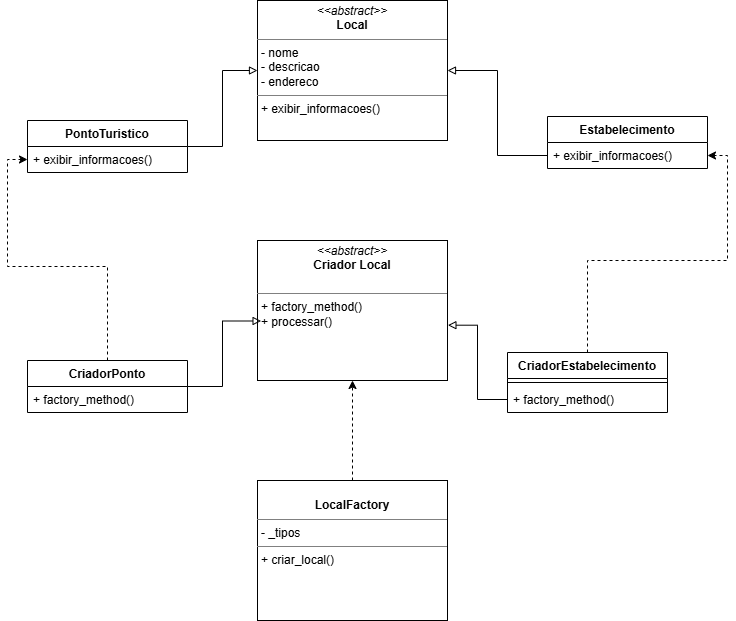

The diagram above was exported from draw.io. Its source (the exported page's mxGraphModel, read from the mxfile embedded in the PNG):
<mxGraphModel dx="1402" dy="1119" grid="1" gridSize="10" guides="1" tooltips="1" connect="1" arrows="1" fold="1" page="1" pageScale="1" pageWidth="827" pageHeight="1169" math="0" shadow="0">
  <root>
    <mxCell id="0" />
    <mxCell id="1" parent="0" />
    <mxCell id="S-U89Vzw8uhXsB56qOlZ-5" parent="1" style="verticalAlign=top;align=left;overflow=fill;html=1;whiteSpace=wrap;" value="&lt;p style=&quot;margin:0px;margin-top:4px;text-align:center;&quot;&gt;&lt;i&gt;&amp;lt;&amp;lt;abstract&amp;gt;&amp;gt;&lt;/i&gt;&lt;br&gt;&lt;b&gt;Local&lt;/b&gt;&lt;/p&gt;&lt;hr size=&quot;1&quot; style=&quot;border-style:solid;&quot;&gt;&lt;p style=&quot;margin:0px;margin-left:4px;&quot;&gt;- nome&lt;br&gt;- descricao&lt;/p&gt;&lt;p style=&quot;margin:0px;margin-left:4px;&quot;&gt;- endereco&lt;/p&gt;&lt;hr size=&quot;1&quot; style=&quot;border-style:solid;&quot;&gt;&lt;p style=&quot;margin:0px;margin-left:4px;&quot;&gt;+ exibir_informacoes()&lt;br&gt;&lt;/p&gt;" vertex="1">
      <mxGeometry height="140" width="190" x="290" as="geometry" />
    </mxCell>
    <mxCell id="S-U89Vzw8uhXsB56qOlZ-23" edge="1" parent="1" source="S-U89Vzw8uhXsB56qOlZ-6" style="edgeStyle=orthogonalEdgeStyle;rounded=0;orthogonalLoop=1;jettySize=auto;html=1;entryX=0;entryY=0.5;entryDx=0;entryDy=0;endArrow=block;endFill=0;" target="S-U89Vzw8uhXsB56qOlZ-5">
      <mxGeometry relative="1" as="geometry" />
    </mxCell>
    <mxCell id="S-U89Vzw8uhXsB56qOlZ-6" parent="1" style="swimlane;fontStyle=1;align=center;verticalAlign=top;childLayout=stackLayout;horizontal=1;startSize=26;horizontalStack=0;resizeParent=1;resizeParentMax=0;resizeLast=0;collapsible=1;marginBottom=0;whiteSpace=wrap;html=1;" value="PontoTuristico" vertex="1">
      <mxGeometry height="52" width="160" x="60" y="120" as="geometry" />
    </mxCell>
    <mxCell id="S-U89Vzw8uhXsB56qOlZ-9" parent="S-U89Vzw8uhXsB56qOlZ-6" style="text;strokeColor=none;fillColor=none;align=left;verticalAlign=top;spacingLeft=4;spacingRight=4;overflow=hidden;rotatable=0;points=[[0,0.5],[1,0.5]];portConstraint=eastwest;whiteSpace=wrap;html=1;" value="+ exibir_informacoes()" vertex="1">
      <mxGeometry height="26" width="160" y="26" as="geometry" />
    </mxCell>
    <mxCell id="S-U89Vzw8uhXsB56qOlZ-10" parent="1" style="swimlane;fontStyle=1;align=center;verticalAlign=top;childLayout=stackLayout;horizontal=1;startSize=26;horizontalStack=0;resizeParent=1;resizeParentMax=0;resizeLast=0;collapsible=1;marginBottom=0;whiteSpace=wrap;html=1;" value="Estabelecimento&lt;div&gt;&lt;br&gt;&lt;/div&gt;" vertex="1">
      <mxGeometry height="52" width="160" x="580" y="116" as="geometry" />
    </mxCell>
    <mxCell id="S-U89Vzw8uhXsB56qOlZ-12" parent="S-U89Vzw8uhXsB56qOlZ-10" style="text;strokeColor=none;fillColor=none;align=left;verticalAlign=top;spacingLeft=4;spacingRight=4;overflow=hidden;rotatable=0;points=[[0,0.5],[1,0.5]];portConstraint=eastwest;whiteSpace=wrap;html=1;" value="+ exibir_informacoes()" vertex="1">
      <mxGeometry height="26" width="160" y="26" as="geometry" />
    </mxCell>
    <mxCell id="S-U89Vzw8uhXsB56qOlZ-13" parent="1" style="verticalAlign=top;align=left;overflow=fill;html=1;whiteSpace=wrap;" value="&lt;p style=&quot;margin:0px;margin-top:4px;text-align:center;&quot;&gt;&lt;i&gt;&amp;lt;&amp;lt;abstract&amp;gt;&amp;gt;&lt;/i&gt;&lt;br&gt;&lt;b&gt;Criador Local&lt;/b&gt;&lt;/p&gt;&lt;br&gt;&lt;hr size=&quot;1&quot; style=&quot;border-style:solid;&quot;&gt;&lt;p style=&quot;margin:0px;margin-left:4px;&quot;&gt;+ factory_method()&lt;/p&gt;&lt;p style=&quot;margin:0px;margin-left:4px;&quot;&gt;+ processar()&lt;/p&gt;" vertex="1">
      <mxGeometry height="140" width="190" x="290" y="240" as="geometry" />
    </mxCell>
    <mxCell id="S-U89Vzw8uhXsB56qOlZ-29" edge="1" parent="1" source="S-U89Vzw8uhXsB56qOlZ-14" style="rounded=0;orthogonalLoop=1;jettySize=auto;html=1;entryX=0;entryY=0.5;entryDx=0;entryDy=0;edgeStyle=orthogonalEdgeStyle;dashed=1;" target="S-U89Vzw8uhXsB56qOlZ-9">
      <mxGeometry relative="1" as="geometry" />
    </mxCell>
    <mxCell id="S-U89Vzw8uhXsB56qOlZ-14" parent="1" style="swimlane;fontStyle=1;align=center;verticalAlign=top;childLayout=stackLayout;horizontal=1;startSize=26;horizontalStack=0;resizeParent=1;resizeParentMax=0;resizeLast=0;collapsible=1;marginBottom=0;whiteSpace=wrap;html=1;" value="CriadorPonto" vertex="1">
      <mxGeometry height="52" width="160" x="60" y="360" as="geometry" />
    </mxCell>
    <mxCell id="S-U89Vzw8uhXsB56qOlZ-16" parent="S-U89Vzw8uhXsB56qOlZ-14" style="text;strokeColor=none;fillColor=none;align=left;verticalAlign=top;spacingLeft=4;spacingRight=4;overflow=hidden;rotatable=0;points=[[0,0.5],[1,0.5]];portConstraint=eastwest;whiteSpace=wrap;html=1;" value="+ factory_method()" vertex="1">
      <mxGeometry height="26" width="160" y="26" as="geometry" />
    </mxCell>
    <mxCell id="S-U89Vzw8uhXsB56qOlZ-30" edge="1" parent="1" source="S-U89Vzw8uhXsB56qOlZ-17" style="edgeStyle=orthogonalEdgeStyle;rounded=0;orthogonalLoop=1;jettySize=auto;html=1;exitX=0.5;exitY=0;exitDx=0;exitDy=0;entryX=1;entryY=0.5;entryDx=0;entryDy=0;dashed=1;" target="S-U89Vzw8uhXsB56qOlZ-12">
      <mxGeometry relative="1" as="geometry" />
    </mxCell>
    <mxCell id="S-U89Vzw8uhXsB56qOlZ-17" parent="1" style="swimlane;fontStyle=1;align=center;verticalAlign=top;childLayout=stackLayout;horizontal=1;startSize=26;horizontalStack=0;resizeParent=1;resizeParentMax=0;resizeLast=0;collapsible=1;marginBottom=0;whiteSpace=wrap;html=1;" value="CriadorEstabelecimento" vertex="1">
      <mxGeometry height="60" width="160" x="540" y="352" as="geometry" />
    </mxCell>
    <mxCell id="S-U89Vzw8uhXsB56qOlZ-18" parent="S-U89Vzw8uhXsB56qOlZ-17" style="line;strokeWidth=1;fillColor=none;align=left;verticalAlign=middle;spacingTop=-1;spacingLeft=3;spacingRight=3;rotatable=0;labelPosition=right;points=[];portConstraint=eastwest;strokeColor=inherit;" value="" vertex="1">
      <mxGeometry height="8" width="160" y="26" as="geometry" />
    </mxCell>
    <mxCell id="S-U89Vzw8uhXsB56qOlZ-19" parent="S-U89Vzw8uhXsB56qOlZ-17" style="text;strokeColor=none;fillColor=none;align=left;verticalAlign=top;spacingLeft=4;spacingRight=4;overflow=hidden;rotatable=0;points=[[0,0.5],[1,0.5]];portConstraint=eastwest;whiteSpace=wrap;html=1;" value="+ factory_method()" vertex="1">
      <mxGeometry height="26" width="160" y="34" as="geometry" />
    </mxCell>
    <mxCell id="S-U89Vzw8uhXsB56qOlZ-31" edge="1" parent="1" source="S-U89Vzw8uhXsB56qOlZ-20" style="edgeStyle=orthogonalEdgeStyle;rounded=0;orthogonalLoop=1;jettySize=auto;html=1;entryX=0.5;entryY=1;entryDx=0;entryDy=0;dashed=1;" target="S-U89Vzw8uhXsB56qOlZ-13">
      <mxGeometry relative="1" as="geometry" />
    </mxCell>
    <mxCell id="S-U89Vzw8uhXsB56qOlZ-20" parent="1" style="verticalAlign=top;align=left;overflow=fill;html=1;whiteSpace=wrap;" value="&lt;p style=&quot;margin:0px;margin-top:4px;text-align:center;&quot;&gt;&lt;br&gt;&lt;b&gt;LocalFactory&lt;/b&gt;&lt;/p&gt;&lt;hr size=&quot;1&quot; style=&quot;border-style:solid;&quot;&gt;&lt;p style=&quot;margin:0px;margin-left:4px;&quot;&gt;- _tipos&lt;br&gt;&lt;/p&gt;&lt;hr size=&quot;1&quot; style=&quot;border-style:solid;&quot;&gt;&lt;p style=&quot;margin:0px;margin-left:4px;&quot;&gt;+ criar_local()&lt;br&gt;&lt;/p&gt;" vertex="1">
      <mxGeometry height="140" width="190" x="290" y="480" as="geometry" />
    </mxCell>
    <mxCell id="S-U89Vzw8uhXsB56qOlZ-24" edge="1" parent="1" source="S-U89Vzw8uhXsB56qOlZ-12" style="edgeStyle=orthogonalEdgeStyle;rounded=0;orthogonalLoop=1;jettySize=auto;html=1;entryX=1;entryY=0.5;entryDx=0;entryDy=0;endArrow=block;endFill=0;" target="S-U89Vzw8uhXsB56qOlZ-5">
      <mxGeometry relative="1" as="geometry" />
    </mxCell>
    <mxCell id="S-U89Vzw8uhXsB56qOlZ-25" edge="1" parent="1" source="S-U89Vzw8uhXsB56qOlZ-14" style="edgeStyle=orthogonalEdgeStyle;rounded=0;orthogonalLoop=1;jettySize=auto;html=1;entryX=0.019;entryY=0.575;entryDx=0;entryDy=0;entryPerimeter=0;endArrow=block;endFill=0;" target="S-U89Vzw8uhXsB56qOlZ-13">
      <mxGeometry relative="1" as="geometry" />
    </mxCell>
    <mxCell id="S-U89Vzw8uhXsB56qOlZ-27" edge="1" parent="1" source="S-U89Vzw8uhXsB56qOlZ-19" style="edgeStyle=orthogonalEdgeStyle;rounded=0;orthogonalLoop=1;jettySize=auto;html=1;entryX=1.002;entryY=0.605;entryDx=0;entryDy=0;entryPerimeter=0;endArrow=block;endFill=0;" target="S-U89Vzw8uhXsB56qOlZ-13">
      <mxGeometry relative="1" as="geometry" />
    </mxCell>
  </root>
</mxGraphModel>